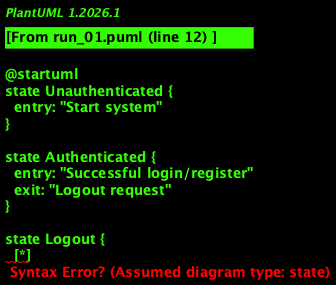

The diagram above was rendered by PlantUML. Its source (embedded in the PNG):
@startuml
state Unauthenticated {
  entry: "Start system"
}

state Authenticated {
  entry: "Successful login/register"
  exit: "Logout request"
}

state Logout {
  [*]
}

Unauthenticated --> Authenticated : "Login success"
Unauthenticated --> Logout : "Registration failed"

Authenticated --> Logout : "Logout request"

Authenticated --> Logout : "Invalid location entered"

Authenticated --> Authenticated : "Valid location entered" / "Check weather data"
Authenticated --> Authenticated : "View additional details"
Authenticated --> Logout : "End session after viewing"
@enduml